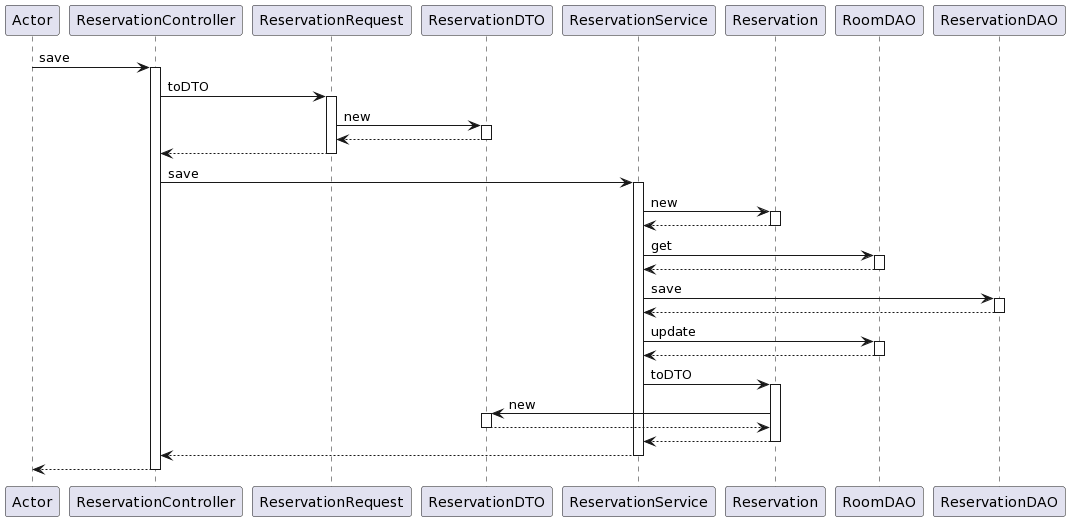

The diagram above was rendered by PlantUML. Its source (embedded in the PNG):
@startuml
participant Actor
Actor -> ReservationController : save
activate ReservationController
ReservationController -> ReservationRequest : toDTO
activate ReservationRequest
ReservationRequest -> ReservationDTO : new
activate ReservationDTO
ReservationDTO --> ReservationRequest
deactivate ReservationDTO
ReservationRequest --> ReservationController
deactivate ReservationRequest
ReservationController -> ReservationService : save
activate ReservationService
ReservationService -> Reservation : new
activate Reservation
Reservation --> ReservationService
deactivate Reservation
ReservationService -> RoomDAO : get
activate RoomDAO
RoomDAO --> ReservationService
deactivate RoomDAO
ReservationService -> ReservationDAO : save
activate ReservationDAO
ReservationDAO --> ReservationService
deactivate ReservationDAO
ReservationService -> RoomDAO : update
activate RoomDAO
RoomDAO --> ReservationService
deactivate RoomDAO
ReservationService -> Reservation : toDTO
activate Reservation
Reservation -> ReservationDTO : new
activate ReservationDTO
ReservationDTO --> Reservation
deactivate ReservationDTO
Reservation --> ReservationService
deactivate Reservation
ReservationService --> ReservationController
deactivate ReservationService
return
@enduml